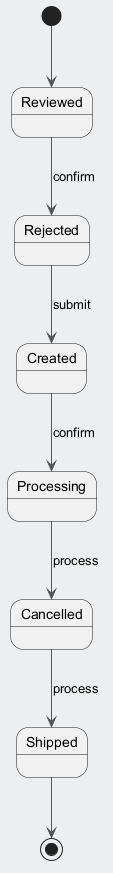

The diagram above was rendered by PlantUML. Its source (embedded in the PNG):
@startuml
skinparam backgroundColor #ECEFF1
skinparam classBackgroundColor #FFFFFF
skinparam classBorderColor #455A64
skinparam ArrowColor #555555
[*] --> Reviewed
Reviewed --> Rejected : confirm
Rejected --> Created : submit
Created --> Processing : confirm
Processing --> Cancelled : process
Cancelled --> Shipped : process
Shipped --> [*]
@enduml